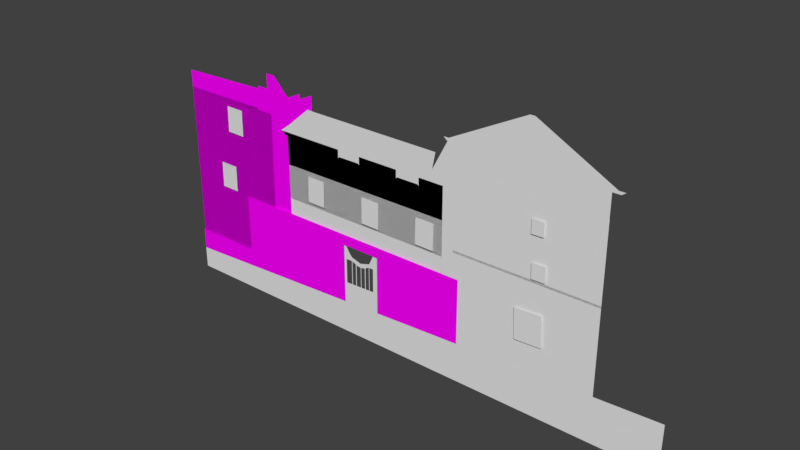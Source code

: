 # Source: buildings014.blend  (saved by Blender 2.79.0; exported with 4.5.12 LTS)
import bpy
from mathutils import Matrix  # noqa: F401  (used for matrix-valued properties, if any)

bpy.ops.wm.read_factory_settings(use_empty=True)
scene = bpy.context.scene
scene.name = 'Scene'

# ---- collections
col_collection_1 = bpy.data.collections.new('Collection 1'); scene.collection.children.link(col_collection_1)

# ---- images (referenced by path relative to the original .blend; pixels are not part of the script)
import os
ASSET_DIR = os.environ.get("B2B_ASSET_DIR", "")  # directory of the original .blend (textures are referenced by path, not embedded)
HERE = os.path.dirname(os.path.abspath(__file__))  # packed textures are extracted next to this script under _unpacked/

def load_image(name, relpath, width, height, colorspace="sRGB"):
    """Load a texture the original file referenced (path relative to the .blend, or extracted next to this script)."""
    p = next((c for c in (os.path.join(HERE, relpath), os.path.join(ASSET_DIR, relpath)) if relpath and os.path.exists(c)), "")
    if p:
        img = bpy.data.images.load(p, check_existing=True)
        img.name = name
    else:  # same state as the original file: an image datablock whose file is absent (Cycles renders it pink)
        img = bpy.data.images.new(name, width, height)
        img.source = "FILE"
        img.filepath = "//" + (relpath or name)
    img.colorspace_settings.name = colorspace
    return img
img_buildings011_textured_png = load_image('buildings011_textured.png', 'buildings011_textured.png', 1024, 1024, 'sRGB')
img_front_gate_tex03_png = load_image('Front_Gate_TEX03.png', 'Front_Gate_TEX03.png', 1024, 1024, 'sRGB')

# ---- materials (node trees are filled in below, after node groups)
mat_material_001 = bpy.data.materials.new('Material.001')
mat_material_001.alpha_threshold = 0.0
mat_material_001.roughness = 0.5
mat_building1textured = bpy.data.materials.new('Building1textured')
mat_building1textured.alpha_threshold = 0.0
mat_building1textured.roughness = 0.5
mat_front_gate_tex001 = bpy.data.materials.new('Front_Gate_TEX001')
mat_front_gate_tex001.alpha_threshold = 0.0
mat_front_gate_tex001.roughness = 0.5

# ---- material node trees
mat_material_001.use_nodes = True; mat_material_001.node_tree.nodes.clear()
_N = mat_material_001.node_tree.nodes; _L = mat_material_001.node_tree.links
n0 = _N.new('ShaderNodeOutputMaterial'); n0.name = 'Material Output'; n0.location = (300, 300)
n1 = _N.new('ShaderNodeBsdfDiffuse'); n1.name = 'Diffuse BSDF'; n1.location = (10, 300)
_L.new(n1.outputs[0], n0.inputs[0])
n0.is_active_output = True
mat_building1textured.use_nodes = True; mat_building1textured.node_tree.nodes.clear()
_N = mat_building1textured.node_tree.nodes; _L = mat_building1textured.node_tree.links
n0 = _N.new('ShaderNodeOutputMaterial'); n0.name = 'Material Output'; n0.location = (300, 300)
n1 = _N.new('ShaderNodeTexImage'); n1.name = 'Image Texture'; n1.location = (-135, 308)
n1.width = 140
n1.image = img_buildings011_textured_png
n2 = _N.new('ShaderNodeBsdfDiffuse'); n2.name = 'Diffuse BSDF'; n2.location = (108, 302)
_L.new(n2.outputs[0], n0.inputs[0])
_L.new(n1.outputs[0], n2.inputs[0])
n0.is_active_output = True
mat_front_gate_tex001.use_nodes = True; mat_front_gate_tex001.node_tree.nodes.clear()
_N = mat_front_gate_tex001.node_tree.nodes; _L = mat_front_gate_tex001.node_tree.links
n0 = _N.new('ShaderNodeTexImage'); n0.name = 'Image Texture'; n0.location = (-123, 272)
n0.width = 140
n0.image = img_front_gate_tex03_png
n1 = _N.new('ShaderNodeBsdfDiffuse'); n1.name = 'Diffuse BSDF'; n1.location = (105, 308)
n2 = _N.new('ShaderNodeOutputMaterial'); n2.name = 'Material Output'; n2.location = (300, 300)
_L.new(n0.outputs[0], n1.inputs[0])
_L.new(n1.outputs[0], n2.inputs[0])
n2.is_active_output = True

# ---- world
world_world = bpy.data.worlds.new('World'); scene.world = world_world
world_world.color = (0.05088, 0.05088, 0.05088)
world_world.use_sun_shadow = False
world_world.sun_shadow_jitter_overblur = 0.0
world_world.cycles.sampling_method = 'MANUAL'

# ---- meshes
me_plane_019 = bpy.data.meshes.new('Plane.019')
me_plane_019.from_pydata([(-1.003, -0.3739, -2.737e-08), (0.8698, -0.371, -2.75e-08), (-1.003, 0.3253, 2.949e-08), (0.8708, 1.201, -8.799e-09)], [], [(0, 1, 3, 2)])
me_plane_019.use_remesh_preserve_volume = False
me_plane_019.use_remesh_preserve_attributes = False
me_plane_019.use_mirror_vertex_groups = False
me_plane_019.update()
me_plane_018 = bpy.data.meshes.new('Plane.018')
me_plane_018.from_pydata([(0.8859, 0.9395, -2.589e-07), (-0.8702, 0.9395, -2.589e-07), (0.8859, -0.9661, -2.152e-07), (-0.8702, -1.053, -2.098e-07), (-0.7453, -1.042, -2.105e-07), (-0.4312, -1.031, -2.112e-07), (-0.2117, -1.02, -2.118e-07), (0.007825, -1.009, -2.125e-07), (0.2273, -0.9986, -2.132e-07), (0.4469, -0.9878, -2.138e-07), (0.6664, -0.977, -2.145e-07), (0.6664, 0.9395, -2.589e-07), (0.4469, 0.6395, -2.404e-07), (0.2273, 0.5952, -2.377e-07), (0.007825, 0.5472, -2.348e-07), (-0.2117, 0.5952, -2.377e-07), (-0.4312, 0.6395, -2.404e-07), (-0.7453, 0.9395, -2.589e-07), (0.8859, 0.531, -2.462e-07), (-0.8702, 0.5163, -2.453e-07), (-0.7453, 0.5181, -2.454e-07), (-0.4312, 0.52, -2.456e-07), (-0.2117, 0.441, -2.407e-07), (0.007825, 0.4102, -2.388e-07), (0.2273, 0.4447, -2.409e-07), (0.4469, 0.5273, -2.46e-07), (0.6664, 0.5292, -2.461e-07), (-0.8702, -0.2692, -2.291e-07), (0.8859, -0.2167, -2.323e-07), (-0.7453, -0.2626, -2.295e-07), (-0.4312, -0.2561, -2.299e-07), (-0.2117, -0.2495, -2.303e-07), (0.007825, -0.2429, -2.307e-07), (0.2273, -0.2364, -2.311e-07), (0.4469, -0.2298, -2.315e-07), (0.6664, -0.2232, -2.319e-07), (0.8859, 0.7671, -2.535e-07), (-0.7453, 0.7617, -2.532e-07), (-0.4312, 0.5932, -2.428e-07), (-0.2117, 0.5497, -2.402e-07), (0.007825, 0.5024, -2.373e-07), (0.2273, 0.5513, -2.403e-07), (0.4469, 0.5963, -2.43e-07), (0.6664, 0.7663, -2.535e-07), (-0.8702, 0.7609, -2.531e-07), (-0.6031, -1.036, -2.108e-07), (-0.6031, 0.7722, -2.486e-07), (-0.6031, 0.5191, -2.455e-07), (-0.6031, -0.2593, -2.297e-07), (-0.6031, 0.6524, -2.465e-07), (0.5566, -0.9824, -2.142e-07), (0.5566, 0.7722, -2.486e-07), (0.5566, 0.5283, -2.461e-07), (0.5566, -0.2265, -2.317e-07), (0.5566, 0.6563, -2.467e-07), (-0.254, -1.022, -2.117e-07), (-0.254, 0.6038, -2.382e-07), (-0.254, 0.4563, -2.416e-07), (-0.254, -0.2508, -2.302e-07), (-0.254, 0.5581, -2.407e-07), (0.04107, -1.008, -2.126e-07), (0.04107, 0.5544, -2.352e-07), (0.04107, 0.4154, -2.391e-07), (0.04107, -0.2419, -2.308e-07), (0.04107, 0.5098, -2.377e-07), (0.2708, -0.9965, -2.133e-07), (0.2708, 0.604, -2.382e-07), (0.2708, 0.4611, -2.419e-07), (0.2708, -0.2351, -2.312e-07), (0.2708, 0.5602, -2.408e-07), (0.4789, 0.6569, -2.415e-07), (0.4789, 0.5276, -2.46e-07), (0.4789, -0.2289, -2.316e-07), (0.4789, 0.6138, -2.441e-07), (0.4789, -0.9862, -2.139e-07), (-0.469, -1.032, -2.111e-07), (-0.469, 0.6552, -2.414e-07), (-0.469, 0.5198, -2.455e-07), (-0.469, -0.2568, -2.299e-07), (-0.469, 0.6062, -2.436e-07)], [], [(43, 36, 0, 11), (44, 37, 17, 1), (79, 38, 16, 76), (59, 39, 15, 56), (39, 40, 14, 15), (64, 41, 13, 61), (69, 42, 12, 66), (54, 43, 11, 51), (58, 31, 22, 57), (78, 30, 21, 77), (27, 29, 20, 19), (35, 28, 18, 26), (10, 2, 28, 35), (3, 4, 29, 27), (75, 5, 30, 78), (55, 6, 31, 58), (6, 7, 32, 31), (60, 8, 33, 63), (65, 9, 34, 68), (50, 10, 35, 53), (52, 26, 43, 54), (67, 25, 42, 69), (62, 24, 41, 64), (22, 23, 40, 39), (57, 22, 39, 59), (77, 21, 38, 79), (19, 20, 37, 44), (26, 18, 36, 43), (20, 47, 49, 37), (4, 45, 48, 29), (37, 49, 46, 17), (71, 52, 54, 73), (74, 50, 53, 72), (73, 54, 51, 70), (21, 57, 59, 38), (5, 55, 58, 30), (38, 59, 56, 16), (23, 62, 64, 40), (7, 60, 63, 32), (32, 63, 62, 23), (40, 64, 61, 14), (24, 67, 69, 41), (8, 65, 68, 33), (33, 68, 67, 24), (41, 69, 66, 13), (42, 73, 70, 12), (34, 72, 71, 25), (9, 74, 72, 34), (25, 71, 73, 42), (47, 77, 79, 49), (45, 75, 78, 48), (49, 79, 76, 46)])
me_plane_018.use_remesh_preserve_volume = False
me_plane_018.use_remesh_preserve_attributes = False
me_plane_018.use_mirror_vertex_groups = False
me_plane_018.update()
me_plane_017 = bpy.data.meshes.new('Plane.017')
me_plane_017.from_pydata([(0.7049, -0.9197, 9.452e-09), (2.705, -0.9197, 9.452e-09), (0.7049, 1.08, 9.452e-09), (2.705, 1.08, 9.452e-09), (1.372, -0.9197, 9.452e-09), (2.038, -0.9197, 9.452e-09), (2.038, 1.08, 9.452e-09), (1.372, 1.08, 9.452e-09), (0.7049, 0.3545, 9.452e-09), (0.7049, -0.3122, 9.452e-09), (2.705, -0.3122, 9.452e-09), (2.705, 0.3545, 9.452e-09), (1.372, -0.3122, 9.452e-09), (1.372, 0.3545, 9.452e-09), (2.038, -0.3122, 9.452e-09), (2.038, 0.3545, 9.452e-09), (0.7049, 0.3207, 6.061e-10), (0.7049, -0.2671, 2.209e-08), (2.705, -0.2671, 2.209e-08), (2.705, 0.3207, 6.061e-10), (1.372, -0.2671, 2.209e-08), (1.372, 0.3207, 6.061e-10), (2.038, -0.2671, 2.209e-08), (2.038, 0.3207, 6.061e-10), (2.096, -0.9197, 9.452e-09), (2.096, 1.08, 9.452e-09), (2.096, -0.3122, 9.452e-09), (2.096, 0.3545, 9.452e-09), (2.096, -0.2671, 2.209e-08), (2.096, 0.3207, 6.061e-10), (1.299, 1.08, 9.452e-09), (1.299, -0.9197, 9.452e-09), (1.299, -0.3122, 9.452e-09), (1.299, 0.3545, 9.452e-09), (1.299, -0.2671, 2.209e-08), (1.299, 0.3207, 6.061e-10), (2.705, 1.026, 9.452e-09), (1.372, 1.026, 9.452e-09), (2.038, 1.026, 9.452e-09), (0.7049, 1.026, 9.452e-09), (2.096, 1.026, 9.452e-09), (1.299, 1.026, 9.452e-09)], [], [(40, 36, 3, 25), (41, 37, 7, 30), (37, 38, 6, 7), (4, 5, 14, 12), (21, 23, 15, 13), (31, 4, 12, 32), (35, 21, 13, 33), (24, 1, 10, 26), (29, 19, 11, 27), (26, 10, 18, 28), (28, 18, 19, 29), (32, 12, 20, 34), (34, 20, 21, 35), (12, 14, 22, 20), (20, 22, 23, 21), (22, 28, 29, 23), (14, 26, 28, 22), (23, 29, 27, 15), (5, 24, 26, 14), (38, 40, 25, 6), (17, 34, 35, 16), (9, 32, 34, 17), (16, 35, 33, 8), (0, 31, 32, 9), (39, 41, 30, 2), (8, 33, 41, 39), (15, 27, 40, 38), (13, 15, 38, 37), (33, 13, 37, 41), (27, 11, 36, 40)])
me_plane_017.use_remesh_preserve_volume = False
me_plane_017.use_remesh_preserve_attributes = False
me_plane_017.use_mirror_vertex_groups = False
me_plane_017.update()
me_plane_016 = bpy.data.meshes.new('Plane.016')
me_plane_016.from_pydata([(0.7049, -0.9197, 9.452e-09), (2.705, -0.9197, 9.452e-09), (0.7049, 1.08, 9.452e-09), (2.705, 1.08, 9.452e-09), (1.372, -0.9197, 9.452e-09), (2.038, -0.9197, 9.452e-09), (2.038, 1.08, 9.452e-09), (1.372, 1.08, 9.452e-09), (0.7049, 0.3545, 9.452e-09), (0.7049, -0.3122, 9.452e-09), (2.705, -0.3122, 9.452e-09), (2.705, 0.3545, 9.452e-09), (1.372, -0.3122, 9.452e-09), (1.372, 0.3545, 9.452e-09), (2.038, -0.3122, 9.452e-09), (2.038, 0.3545, 9.452e-09), (0.7049, 0.3207, 6.061e-10), (0.7049, -0.2671, 2.209e-08), (2.705, -0.2671, 2.209e-08), (2.705, 0.3207, 6.061e-10), (1.372, -0.2671, 2.209e-08), (1.372, 0.3207, 6.061e-10), (2.038, -0.2671, 2.209e-08), (2.038, 0.3207, 6.061e-10), (2.096, -0.9197, 9.452e-09), (2.096, 1.08, 9.452e-09), (2.096, -0.3122, 9.452e-09), (2.096, 0.3545, 9.452e-09), (2.096, -0.2671, 2.209e-08), (2.096, 0.3207, 6.061e-10), (1.299, 1.08, 9.452e-09), (1.299, -0.9197, 9.452e-09), (1.299, -0.3122, 9.452e-09), (1.299, 0.3545, 9.452e-09), (1.299, -0.2671, 2.209e-08), (1.299, 0.3207, 6.061e-10), (2.705, 1.026, 9.452e-09), (1.372, 1.026, 9.452e-09), (2.038, 1.026, 9.452e-09), (0.7049, 1.026, 9.452e-09), (2.096, 1.026, 9.452e-09), (1.299, 1.026, 9.452e-09)], [], [(40, 36, 3, 25), (41, 37, 7, 30), (37, 38, 6, 7), (4, 5, 14, 12), (21, 23, 15, 13), (31, 4, 12, 32), (35, 21, 13, 33), (24, 1, 10, 26), (29, 19, 11, 27), (26, 10, 18, 28), (28, 18, 19, 29), (32, 12, 20, 34), (34, 20, 21, 35), (12, 14, 22, 20), (20, 22, 23, 21), (22, 28, 29, 23), (14, 26, 28, 22), (23, 29, 27, 15), (5, 24, 26, 14), (38, 40, 25, 6), (17, 34, 35, 16), (9, 32, 34, 17), (16, 35, 33, 8), (0, 31, 32, 9), (39, 41, 30, 2), (8, 33, 41, 39), (15, 27, 40, 38), (13, 15, 38, 37), (33, 13, 37, 41), (27, 11, 36, 40)])
me_plane_016.use_remesh_preserve_volume = False
me_plane_016.use_remesh_preserve_attributes = False
me_plane_016.use_mirror_vertex_groups = False
me_plane_016.update()
me_plane_015 = bpy.data.meshes.new('Plane.015')
me_plane_015.from_pydata([(-1.0, -1.0, 0.0), (1.0, -1.0, 0.0), (-1.0, 1.0, 0.0), (1.0, 1.0, 0.0), (1.089, -1.117, 5.127e-09), (1.089, 1.117, -5.127e-09), (-1.114, -1.121, 5.282e-09), (-1.114, 1.121, -5.282e-09), (1.089, 1.225, -9.834e-09), (-1.114, 1.229, -9.989e-09), (-0.01267, 1.638, -2.791e-08), (-0.208, 1.595, -2.601e-08), (0.1827, 1.593, -2.593e-08), (0.3527, 1.352, -1.539e-08), (-0.378, 1.355, -1.551e-08), (0.5053, 1.289, -1.261e-08), (-0.5053, 1.292, -1.275e-08)], [(4, 6)], [(0, 1, 3, 2), (3, 1, 4, 5), (0, 2, 7, 6), (5, 8, 15, 13, 12, 10, 11, 14, 16, 9, 7), (2, 3, 5, 7)])
me_plane_015.use_remesh_preserve_volume = False
me_plane_015.use_remesh_preserve_attributes = False
me_plane_015.use_mirror_vertex_groups = False
me_plane_015.update()
me_plane_014 = bpy.data.meshes.new('Plane.014')
me_plane_014.from_pydata([(-1.0, -1.0, 0.0), (1.0, -1.0, 0.0), (-1.0, 1.0, 0.0), (1.0, 1.0, 0.0), (1.089, -1.117, 5.127e-09), (1.089, 1.117, -5.127e-09), (-1.114, -1.121, 5.282e-09), (-1.114, 1.121, -5.282e-09), (1.089, 1.225, -9.834e-09), (-1.114, 1.229, -9.989e-09), (-0.01267, 1.638, -2.791e-08), (-0.208, 1.595, -2.601e-08), (0.1827, 1.593, -2.593e-08), (0.3527, 1.352, -1.539e-08), (-0.378, 1.355, -1.551e-08), (0.5053, 1.289, -1.261e-08), (-0.5053, 1.292, -1.275e-08)], [(4, 6)], [(0, 1, 3, 2), (3, 1, 4, 5), (0, 2, 7, 6), (5, 8, 15, 13, 12, 10, 11, 14, 16, 9, 7), (2, 3, 5, 7)])
me_plane_014.use_remesh_preserve_volume = False
me_plane_014.use_remesh_preserve_attributes = False
me_plane_014.use_mirror_vertex_groups = False
me_plane_014.update()
me_plane_013 = bpy.data.meshes.new('Plane.013')
me_plane_013.from_pydata([(0.7049, -0.9197, 9.452e-09), (2.705, -0.9197, 9.452e-09), (0.7049, 1.08, 9.452e-09), (2.705, 1.08, 9.452e-09), (1.372, -0.9197, 9.452e-09), (2.038, -0.9197, 9.452e-09), (2.038, 1.08, 9.452e-09), (1.372, 1.08, 9.452e-09), (0.7049, 0.3545, 9.452e-09), (0.7049, -0.3122, 9.452e-09), (2.705, -0.3122, 9.452e-09), (2.705, 0.3545, 9.452e-09), (1.372, -0.3122, 9.452e-09), (1.372, 0.3545, 9.452e-09), (2.038, -0.3122, 9.452e-09), (2.038, 0.3545, 9.452e-09), (0.7049, 0.3207, 6.061e-10), (0.7049, -0.2671, 2.209e-08), (2.705, -0.2671, 2.209e-08), (2.705, 0.3207, 6.061e-10), (1.372, -0.2671, 2.209e-08), (1.372, 0.3207, 6.061e-10), (2.038, -0.2671, 2.209e-08), (2.038, 0.3207, 6.061e-10), (2.096, -0.9197, 9.452e-09), (2.096, 1.08, 9.452e-09), (2.096, -0.3122, 9.452e-09), (2.096, 0.3545, 9.452e-09), (2.096, -0.2671, 2.209e-08), (2.096, 0.3207, 6.061e-10), (1.299, 1.08, 9.452e-09), (1.299, -0.9197, 9.452e-09), (1.299, -0.3122, 9.452e-09), (1.299, 0.3545, 9.452e-09), (1.299, -0.2671, 2.209e-08), (1.299, 0.3207, 6.061e-10), (2.705, 1.026, 9.452e-09), (1.372, 1.026, 9.452e-09), (2.038, 1.026, 9.452e-09), (0.7049, 1.026, 9.452e-09), (2.096, 1.026, 9.452e-09), (1.299, 1.026, 9.452e-09)], [], [(40, 36, 3, 25), (41, 37, 7, 30), (37, 38, 6, 7), (4, 5, 14, 12), (21, 23, 15, 13), (31, 4, 12, 32), (35, 21, 13, 33), (24, 1, 10, 26), (29, 19, 11, 27), (26, 10, 18, 28), (28, 18, 19, 29), (32, 12, 20, 34), (34, 20, 21, 35), (12, 14, 22, 20), (20, 22, 23, 21), (22, 28, 29, 23), (14, 26, 28, 22), (23, 29, 27, 15), (5, 24, 26, 14), (38, 40, 25, 6), (17, 34, 35, 16), (9, 32, 34, 17), (16, 35, 33, 8), (0, 31, 32, 9), (39, 41, 30, 2), (8, 33, 41, 39), (15, 27, 40, 38), (13, 15, 38, 37), (33, 13, 37, 41), (27, 11, 36, 40)])
me_plane_013.use_remesh_preserve_volume = False
me_plane_013.use_remesh_preserve_attributes = False
me_plane_013.use_mirror_vertex_groups = False
me_plane_013.update()
me_plane_012 = bpy.data.meshes.new('Plane.012')
me_plane_012.from_pydata([(0.7049, -0.9197, 9.452e-09), (2.705, -0.9197, 9.452e-09), (0.7049, 1.08, 9.452e-09), (2.705, 1.08, 9.452e-09), (1.372, -0.9197, 9.452e-09), (2.038, -0.9197, 9.452e-09), (2.038, 1.08, 9.452e-09), (1.372, 1.08, 9.452e-09), (0.7049, 0.3545, 9.452e-09), (0.7049, -0.3122, 9.452e-09), (2.705, -0.3122, 9.452e-09), (2.705, 0.3545, 9.452e-09), (1.372, -0.3122, 9.452e-09), (1.372, 0.3545, 9.452e-09), (2.038, -0.3122, 9.452e-09), (2.038, 0.3545, 9.452e-09), (0.7049, 0.3207, 6.061e-10), (0.7049, -0.2671, 2.209e-08), (2.705, -0.2671, 2.209e-08), (2.705, 0.3207, 6.061e-10), (1.372, -0.2671, 2.209e-08), (1.372, 0.3207, 6.061e-10), (2.038, -0.2671, 2.209e-08), (2.038, 0.3207, 6.061e-10), (2.096, -0.9197, 9.452e-09), (2.096, 1.08, 9.452e-09), (2.096, -0.3122, 9.452e-09), (2.096, 0.3545, 9.452e-09), (2.096, -0.2671, 2.209e-08), (2.096, 0.3207, 6.061e-10), (1.299, 1.08, 9.452e-09), (1.299, -0.9197, 9.452e-09), (1.299, -0.3122, 9.452e-09), (1.299, 0.3545, 9.452e-09), (1.299, -0.2671, 2.209e-08), (1.299, 0.3207, 6.061e-10), (2.705, 1.015, 9.452e-09), (1.372, 1.015, 9.452e-09), (2.038, 1.015, 9.452e-09), (0.7049, 1.015, 9.452e-09), (2.096, 1.015, 9.452e-09), (1.299, 1.015, 9.452e-09)], [], [(40, 36, 3, 25), (41, 37, 7, 30), (37, 38, 6, 7), (4, 5, 14, 12), (21, 23, 15, 13), (31, 4, 12, 32), (35, 21, 13, 33), (24, 1, 10, 26), (29, 19, 11, 27), (26, 10, 18, 28), (28, 18, 19, 29), (32, 12, 20, 34), (34, 20, 21, 35), (12, 14, 22, 20), (20, 22, 23, 21), (22, 28, 29, 23), (14, 26, 28, 22), (23, 29, 27, 15), (5, 24, 26, 14), (38, 40, 25, 6), (17, 34, 35, 16), (9, 32, 34, 17), (16, 35, 33, 8), (0, 31, 32, 9), (39, 41, 30, 2), (8, 33, 41, 39), (15, 27, 40, 38), (13, 15, 38, 37), (33, 13, 37, 41), (27, 11, 36, 40)])
me_plane_012.use_remesh_preserve_volume = False
me_plane_012.use_remesh_preserve_attributes = False
me_plane_012.use_mirror_vertex_groups = False
me_plane_012.update()
me_plane_011 = bpy.data.meshes.new('Plane.011')
me_plane_011.from_pydata([(0.7049, -0.9197, 9.452e-09), (2.705, -0.9197, 9.452e-09), (0.7049, 1.08, 9.452e-09), (2.705, 1.08, 9.452e-09), (1.372, -0.9197, 9.452e-09), (2.038, -0.9197, 9.452e-09), (2.038, 1.08, 9.452e-09), (1.372, 1.08, 9.452e-09), (0.7049, 0.3545, 9.452e-09), (0.7049, -0.3122, 9.452e-09), (2.705, -0.3122, 9.452e-09), (2.705, 0.3545, 9.452e-09), (1.372, -0.3122, 9.452e-09), (1.372, 0.3545, 9.452e-09), (2.038, -0.3122, 9.452e-09), (2.038, 0.3545, 9.452e-09), (0.7049, 0.3207, 6.061e-10), (0.7049, -0.2671, 2.209e-08), (2.705, -0.2671, 2.209e-08), (2.705, 0.3207, 6.061e-10), (1.372, -0.2671, 2.209e-08), (1.372, 0.3207, 6.061e-10), (2.038, -0.2671, 2.209e-08), (2.038, 0.3207, 6.061e-10), (2.096, -0.9197, 9.452e-09), (2.096, 1.08, 9.452e-09), (2.096, -0.3122, 9.452e-09), (2.096, 0.3545, 9.452e-09), (2.096, -0.2671, 2.209e-08), (2.096, 0.3207, 6.061e-10), (1.299, 1.08, 9.452e-09), (1.299, -0.9197, 9.452e-09), (1.299, -0.3122, 9.452e-09), (1.299, 0.3545, 9.452e-09), (1.299, -0.2671, 2.209e-08), (1.299, 0.3207, 6.061e-10), (2.705, 0.999, 9.452e-09), (1.372, 0.999, 9.452e-09), (2.038, 0.999, 9.452e-09), (0.7049, 0.999, 9.452e-09), (2.096, 0.999, 9.452e-09), (1.299, 0.999, 9.452e-09)], [], [(40, 36, 3, 25), (41, 37, 7, 30), (37, 38, 6, 7), (4, 5, 14, 12), (21, 23, 15, 13), (31, 4, 12, 32), (35, 21, 13, 33), (24, 1, 10, 26), (29, 19, 11, 27), (26, 10, 18, 28), (28, 18, 19, 29), (32, 12, 20, 34), (34, 20, 21, 35), (12, 14, 22, 20), (20, 22, 23, 21), (22, 28, 29, 23), (14, 26, 28, 22), (23, 29, 27, 15), (5, 24, 26, 14), (38, 40, 25, 6), (17, 34, 35, 16), (9, 32, 34, 17), (16, 35, 33, 8), (0, 31, 32, 9), (39, 41, 30, 2), (8, 33, 41, 39), (15, 27, 40, 38), (13, 15, 38, 37), (33, 13, 37, 41), (27, 11, 36, 40)])
me_plane_011.use_remesh_preserve_volume = False
me_plane_011.use_remesh_preserve_attributes = False
me_plane_011.use_mirror_vertex_groups = False
me_plane_011.update()
me_plane_010 = bpy.data.meshes.new('Plane.010')
me_plane_010.from_pydata([(0.7049, -0.9197, 9.452e-09), (2.705, -0.9197, 9.452e-09), (0.7049, 1.08, 9.452e-09), (2.705, 1.08, 9.452e-09), (1.372, -0.9197, 9.452e-09), (2.038, -0.9197, 9.452e-09), (2.038, 1.08, 9.452e-09), (1.372, 1.08, 9.452e-09), (0.7049, 0.3545, 9.452e-09), (0.7049, -0.3122, 9.452e-09), (2.705, -0.3122, 9.452e-09), (2.705, 0.3545, 9.452e-09), (1.372, -0.3122, 9.452e-09), (1.372, 0.3545, 9.452e-09), (2.038, -0.3122, 9.452e-09), (2.038, 0.3545, 9.452e-09), (0.7049, 0.3207, 6.061e-10), (0.7049, -0.2671, 2.209e-08), (2.705, -0.2671, 2.209e-08), (2.705, 0.3207, 6.061e-10), (1.372, -0.2671, 2.209e-08), (1.372, 0.3207, 6.061e-10), (2.038, -0.2671, 2.209e-08), (2.038, 0.3207, 6.061e-10), (2.096, -0.9197, 9.452e-09), (2.096, 1.08, 9.452e-09), (2.096, -0.3122, 9.452e-09), (2.096, 0.3545, 9.452e-09), (2.096, -0.2671, 2.209e-08), (2.096, 0.3207, 6.061e-10), (1.299, 1.08, 9.452e-09), (1.299, -0.9197, 9.452e-09), (1.299, -0.3122, 9.452e-09), (1.299, 0.3545, 9.452e-09), (1.299, -0.2671, 2.209e-08), (1.299, 0.3207, 6.061e-10), (2.705, 1.004, 9.452e-09), (1.372, 1.004, 9.452e-09), (2.038, 1.004, 9.452e-09), (0.7049, 1.004, 9.452e-09), (2.096, 1.004, 9.452e-09), (1.299, 1.004, 9.452e-09)], [], [(40, 36, 3, 25), (41, 37, 7, 30), (37, 38, 6, 7), (4, 5, 14, 12), (21, 23, 15, 13), (31, 4, 12, 32), (35, 21, 13, 33), (24, 1, 10, 26), (29, 19, 11, 27), (26, 10, 18, 28), (28, 18, 19, 29), (32, 12, 20, 34), (34, 20, 21, 35), (12, 14, 22, 20), (20, 22, 23, 21), (22, 28, 29, 23), (14, 26, 28, 22), (23, 29, 27, 15), (5, 24, 26, 14), (38, 40, 25, 6), (17, 34, 35, 16), (9, 32, 34, 17), (16, 35, 33, 8), (0, 31, 32, 9), (39, 41, 30, 2), (8, 33, 41, 39), (15, 27, 40, 38), (13, 15, 38, 37), (33, 13, 37, 41), (27, 11, 36, 40)])
me_plane_010.use_remesh_preserve_volume = False
me_plane_010.use_remesh_preserve_attributes = False
me_plane_010.use_mirror_vertex_groups = False
me_plane_010.update()
me_plane_009 = bpy.data.meshes.new('Plane.009')
me_plane_009.from_pydata([(-0.9401, -1.168, 4.966e-10), (1.057, -1.063, 1.004e-08), (-1.058, 1.064, -1.01e-08), (0.9394, 1.17, -5.542e-10), (-1.019, 0.3201, -6.569e-09), (-0.9793, -0.4242, -3.036e-09), (1.018, -0.3189, 6.511e-09), (0.9787, 0.4254, 2.978e-09), (-0.2743, -1.133, 3.679e-09), (0.3914, -1.098, 6.861e-09), (0.2737, 1.135, -3.736e-09), (-0.3921, 1.1, -6.919e-09), (0.3522, -0.354, 3.329e-09), (-0.3136, -0.3891, 1.463e-10), (0.3129, 0.3903, -2.039e-10), (-0.3528, 0.3552, -3.386e-09), (-0.2167, -1.13, 3.954e-09), (-0.3344, 1.103, -6.643e-09), (-0.2559, -0.3861, 4.217e-10), (-0.2952, 0.3583, -3.111e-09), (0.3344, -1.101, 6.589e-09), (0.2167, 1.132, -4.009e-09), (0.2952, -0.357, 3.056e-09), (0.2559, 0.3873, -4.764e-10), (-0.9838, -0.3383, -3.444e-09), (1.013, -0.233, 6.103e-09), (-0.3181, -0.3032, -2.613e-10), (0.3477, -0.2681, 2.921e-09), (-0.2605, -0.3002, 1.414e-11), (0.2906, -0.2711, 2.649e-09), (0.9851, 0.3038, 3.556e-09), (-0.3464, 0.2336, -2.809e-09), (0.3193, 0.2687, 3.735e-10), (-0.2888, 0.2366, -2.533e-09), (0.2623, 0.2657, 1.01e-10), (-1.012, 0.1984, -5.991e-09), (0.946, 1.046, 3.325e-11), (-1.051, 0.9406, -9.514e-09), (-0.3855, 0.9757, -6.331e-09), (0.2802, 1.011, -3.149e-09), (-0.3279, 0.9788, -6.056e-09), (0.2232, 1.008, -3.422e-09)], [], [(39, 36, 3, 10), (9, 1, 6, 12), (32, 30, 7, 14), (35, 31, 15, 4), (34, 32, 14, 23), (0, 8, 13, 5), (20, 9, 12, 22), (37, 38, 11, 2), (41, 39, 10, 21), (38, 40, 17, 11), (8, 16, 18, 13), (31, 33, 19, 15), (40, 41, 21, 17), (16, 20, 22, 18), (33, 34, 23, 19), (18, 22, 29, 28), (13, 18, 28, 26), (22, 12, 27, 29), (5, 13, 26, 24), (12, 6, 25, 27), (28, 29, 34, 33), (26, 28, 33, 31), (29, 27, 32, 34), (24, 26, 31, 35), (27, 25, 30, 32), (19, 23, 41, 40), (15, 19, 40, 38), (23, 14, 39, 41), (4, 15, 38, 37), (14, 7, 36, 39)])
me_plane_009.use_remesh_preserve_volume = False
me_plane_009.use_remesh_preserve_attributes = False
me_plane_009.use_mirror_vertex_groups = False
me_plane_009.update()
me_plane_008 = bpy.data.meshes.new('Plane.008')
me_plane_008.from_pydata([(0.9647, 0.8842, -0.4), (-1.183, 0.8449, -0.4), (1.004, -1.263, -0.4), (-1.143, -1.302, -0.4), (0.9819, -0.05526, -0.4), (-0.226, -0.07736, -0.4), (-1.165, -0.09455, -0.4), (-0.004135, -0.0733, -0.4), (0.987, -0.3359, -0.4), (-0.2209, -0.358, -0.4), (-1.16, -0.3752, -0.4), (0.0009995, -0.3539, -0.4), (0.01797, -1.281, -0.4), (0.2407, 0.8709, -0.4), (-0.2039, -1.285, -0.4), (-0.5052, 0.8573, -0.4), (-1.18, 0.6834, -0.4), (-0.01837, 0.7047, -0.4), (-0.2402, 0.7006, -0.4), (0.9676, 0.7227, -0.4), (0.9586, 1.216, -0.4), (-1.189, 1.176, -0.4), (0.2302, 1.202, -0.4), (-0.5068, 1.189, -0.4), (0.03212, 1.558, -0.4), (-0.3219, 1.552, -0.4)], [], [(12, 2, 8, 11), (9, 11, 7, 5), (10, 9, 5, 6), (11, 8, 4, 7), (14, 12, 11, 9), (17, 19, 0, 13, 15, 1, 16, 18), (3, 14, 9, 10), (23, 22, 24, 25), (6, 5, 18, 16), (5, 7, 17, 18), (7, 4, 19, 17), (15, 13, 22, 23), (1, 15, 23, 21), (13, 0, 20, 22)])
me_plane_008.use_remesh_preserve_volume = False
me_plane_008.use_remesh_preserve_attributes = False
me_plane_008.use_mirror_vertex_groups = False
me_plane_008.update()
me_plane_007 = bpy.data.meshes.new('Plane.007')
me_plane_007.from_pydata([(-0.9401, -1.168, 4.966e-10), (1.057, -1.063, 1.004e-08), (-1.058, 1.064, -1.01e-08), (0.9394, 1.17, -5.542e-10), (-1.019, 0.3201, -6.569e-09), (-0.9793, -0.4242, -3.036e-09), (1.018, -0.3189, 6.511e-09), (0.9787, 0.4254, 2.978e-09), (-0.2743, -1.133, 3.679e-09), (0.3914, -1.098, 6.861e-09), (0.2737, 1.135, -3.736e-09), (-0.3921, 1.1, -6.919e-09), (0.3522, -0.354, 3.329e-09), (-0.3136, -0.3891, 1.463e-10), (0.3129, 0.3903, -2.039e-10), (-0.3528, 0.3552, -3.386e-09), (-0.2167, -1.13, 3.954e-09), (-0.3344, 1.103, -6.643e-09), (-0.2559, -0.3861, 4.217e-10), (-0.2952, 0.3583, -3.111e-09), (0.3344, -1.101, 6.589e-09), (0.2167, 1.132, -4.009e-09), (0.2952, -0.357, 3.056e-09), (0.2559, 0.3873, -4.764e-10), (-0.9838, -0.3383, -3.444e-09), (1.013, -0.233, 6.103e-09), (-0.3181, -0.3032, -2.613e-10), (0.3477, -0.2681, 2.921e-09), (-0.2605, -0.3002, 1.414e-11), (0.2906, -0.2711, 2.649e-09), (0.9851, 0.3038, 3.556e-09), (-0.3464, 0.2336, -2.809e-09), (0.3193, 0.2687, 3.735e-10), (-0.2888, 0.2366, -2.533e-09), (0.2623, 0.2657, 1.01e-10), (-1.012, 0.1984, -5.991e-09), (0.9485, 0.9982, 2.601e-10), (-1.049, 0.8928, -9.287e-09), (-0.383, 0.928, -6.105e-09), (0.2827, 0.9631, -2.922e-09), (-0.3254, 0.931, -5.829e-09), (0.2257, 0.9601, -3.195e-09)], [], [(39, 36, 3, 10), (9, 1, 6, 12), (32, 30, 7, 14), (35, 31, 15, 4), (34, 32, 14, 23), (0, 8, 13, 5), (20, 9, 12, 22), (37, 38, 11, 2), (41, 39, 10, 21), (38, 40, 17, 11), (8, 16, 18, 13), (31, 33, 19, 15), (40, 41, 21, 17), (16, 20, 22, 18), (33, 34, 23, 19), (18, 22, 29, 28), (13, 18, 28, 26), (22, 12, 27, 29), (5, 13, 26, 24), (12, 6, 25, 27), (28, 29, 34, 33), (26, 28, 33, 31), (29, 27, 32, 34), (24, 26, 31, 35), (27, 25, 30, 32), (19, 23, 41, 40), (15, 19, 40, 38), (23, 14, 39, 41), (4, 15, 38, 37), (14, 7, 36, 39)])
me_plane_007.use_remesh_preserve_volume = False
me_plane_007.use_remesh_preserve_attributes = False
me_plane_007.use_mirror_vertex_groups = False
me_plane_007.update()
me_plane_006 = bpy.data.meshes.new('Plane.006')
me_plane_006.from_pydata([(-0.9401, -1.168, 4.966e-10), (1.057, -1.063, 1.004e-08), (-1.058, 1.064, -1.01e-08), (0.9394, 1.17, -5.542e-10), (-1.019, 0.3201, -6.569e-09), (-0.9793, -0.4242, -3.036e-09), (1.018, -0.3189, 6.511e-09), (0.9787, 0.4254, 2.978e-09), (-0.2743, -1.133, 3.679e-09), (0.3914, -1.098, 6.861e-09), (0.2737, 1.135, -3.736e-09), (-0.3921, 1.1, -6.919e-09), (0.3522, -0.354, 3.329e-09), (-0.3136, -0.3891, 1.463e-10), (0.3129, 0.3903, -2.039e-10), (-0.3528, 0.3552, -3.386e-09), (-0.2167, -1.13, 3.954e-09), (-0.3344, 1.103, -6.643e-09), (-0.2559, -0.3861, 4.217e-10), (-0.2952, 0.3583, -3.111e-09), (0.3344, -1.101, 6.589e-09), (0.2167, 1.132, -4.009e-09), (0.2952, -0.357, 3.056e-09), (0.2559, 0.3873, -4.764e-10), (-0.9838, -0.3383, -3.444e-09), (1.013, -0.233, 6.103e-09), (-0.3181, -0.3032, -2.613e-10), (0.3477, -0.2681, 2.921e-09), (-0.2605, -0.3002, 1.414e-11), (0.2906, -0.2711, 2.649e-09), (0.9851, 0.3038, 3.556e-09), (-0.3464, 0.2336, -2.809e-09), (0.3193, 0.2687, 3.735e-10), (-0.2888, 0.2366, -2.533e-09), (0.2623, 0.2657, 1.01e-10), (-1.012, 0.1984, -5.991e-09)], [], [(14, 7, 3, 10), (9, 1, 6, 12), (32, 30, 7, 14), (35, 31, 15, 4), (34, 32, 14, 23), (0, 8, 13, 5), (20, 9, 12, 22), (4, 15, 11, 2), (23, 14, 10, 21), (15, 19, 17, 11), (8, 16, 18, 13), (31, 33, 19, 15), (19, 23, 21, 17), (16, 20, 22, 18), (33, 34, 23, 19), (18, 22, 29, 28), (13, 18, 28, 26), (22, 12, 27, 29), (5, 13, 26, 24), (12, 6, 25, 27), (28, 29, 34, 33), (26, 28, 33, 31), (29, 27, 32, 34), (24, 26, 31, 35), (27, 25, 30, 32)])
me_plane_006.use_remesh_preserve_volume = False
me_plane_006.use_remesh_preserve_attributes = False
me_plane_006.use_mirror_vertex_groups = False
me_plane_006.update()
me_plane_005 = bpy.data.meshes.new('Plane.005')
me_plane_005.from_pydata([(-1.005, -0.8508, -3.675e-09), (1.0, -0.8105, -4.668e-09), (-0.037, 1.19, -4.668e-09), (0.02954, 1.19, -4.668e-09), (-1.098, -0.03611, -4.668e-09), (1.076, -0.03611, -4.668e-09), (-1.023, -0.1236, -5.767e-09), (1.001, -0.1236, -5.767e-09), (-1.171, -0.03611, -4.668e-09), (-1.129, -0.1236, -5.767e-09), (1.162, -0.03611, -4.668e-09), (1.109, -0.1236, -5.767e-09), (-1.112, -0.1236, -5.767e-09), (-1.086, -0.1236, -5.767e-09), (-1.347, -1.126, -2.156e-08), (-1.331, -1.173, -2.4e-08), (-1.174, -1.424, -4.159e-08), (-1.256, -1.425, -3.542e-08)], [], [(4, 5, 3, 2), (6, 7, 5, 4), (0, 1, 7, 6), (6, 4, 8, 9, 12, 13), (5, 7, 11, 10), (13, 12, 14, 15), (15, 17, 16, 0, 6, 13)])
me_plane_005.use_remesh_preserve_volume = False
me_plane_005.use_remesh_preserve_attributes = False
me_plane_005.use_mirror_vertex_groups = False
me_plane_005.update()
me_plane_004 = bpy.data.meshes.new('Plane.004')
me_plane_004.from_pydata([(-1.056, -1.16, 9.749e-09), (1.0, -1.029, 1.785e-09), (-1.056, 1.0, 0.0), (1.0, 1.0, 0.0), (1.0, 0.01915, -1.167e-09), (1.0, 0.04658, 2.763e-08), (-1.056, 0.01014, -6.179e-10), (-1.056, 0.03869, 2.811e-08), (-1.223, -1.174, 1.062e-08), (-1.223, -0.1303, 7.941e-09), (-1.223, -0.1017, 3.667e-08), (-1.056, 0.9833, -4.346e-09), (-1.223, 0.756, 9.504e-09), (-1.056, 0.9288, -2.755e-09), (-1.223, 0.7298, 9.373e-09), (1.0, 0.8857, -8.267e-09), (1.0, 0.94, -3.962e-09)], [(11, 16), (13, 15)], [(0, 1, 4, 5, 15, 16, 3, 2, 11, 13, 7, 6), (4, 5, 7, 6), (7, 10, 9, 6), (0, 6, 9, 8), (13, 11, 12, 14), (7, 13, 14, 10)])
me_plane_004.use_remesh_preserve_volume = False
me_plane_004.use_remesh_preserve_attributes = False
me_plane_004.use_mirror_vertex_groups = False
me_plane_004.update()
me_plane_003 = bpy.data.meshes.new('Plane.003')
me_plane_003.from_pydata([(-1.349, -0.4112, -2.35e-08), (0.949, -0.3785, -2.48e-08), (-1.028, 0.8373, 6.494e-09), (1.0, 0.7855, 8.56e-09), (-1.513, -0.9704, -1.181e-09), (1.044, -0.982, -7.166e-10), (-1.481, -0.8613, -5.533e-09), (1.026, -0.8643, -5.415e-09)], [], [(0, 1, 3, 2), (7, 6, 4, 5), (1, 0, 6, 7)])
me_plane_003.use_remesh_preserve_volume = False
me_plane_003.use_remesh_preserve_attributes = False
me_plane_003.use_mirror_vertex_groups = False
me_plane_003.update()
me_plane_002 = bpy.data.meshes.new('Plane.002')
me_plane_002.from_pydata([(-1.122, -1.05, 1.559e-09), (0.8781, -1.05, 1.559e-09), (-1.122, 1.022, -6.921e-10), (0.8781, 1.022, -6.921e-10), (-1.122, -0.6382, 4.288e-09), (0.8781, -1.05, 1.559e-09), (0.8781, -0.6382, 4.288e-09), (0.8781, -0.5679, 9.862e-09), (-1.122, -0.5679, 9.862e-09), (-1.119, 1.075, -2.339e-09), (0.8754, 1.075, -2.339e-09)], [], [(2, 3, 7, 8), (8, 7, 6, 4), (1, 5, 6, 7, 3, 2, 8, 4, 0), (2, 3, 10, 9)])
_uv = me_plane_002.uv_layers.new(name='UVMap')
_uv.uv.foreach_set('vector', [1.0, 0.0, 1.0, 0.9409, 0.5656, 0.9409, 0.5656, 3.365e-07, 0.5656, 3.365e-07, 0.5656, 0.9409, 0.5464, 0.9409, 0.5464, 3.365e-07, 0.5464, 0.0, 0.5464, 0.0, 0.5464, 0.1938, 0.5464, 0.2269, 0.5464, 0.975, 1.303e-07, 0.975, 6.513e-08, 0.2269, 6.513e-08, 0.1938, 0.0, 2.243e-07, 1.303e-07, 0.975, 0.5464, 0.975, 0.5456, 1.0, 0.0007399, 1.0])
me_plane_002.use_remesh_preserve_volume = False
me_plane_002.use_remesh_preserve_attributes = False
me_plane_002.use_mirror_vertex_groups = False
me_plane_002.update()
me_plane_002.normals_split_custom_set([tuple(v) for v in zip(*[iter([-4.641e-16, -6.637e-09, -1.0, -4.641e-16, -6.637e-09, -1.0, -4.641e-16, -6.637e-09, -1.0, -4.641e-16, -6.637e-09, -1.0, 3.471e-15, 7.928e-08, -1.0, 3.471e-15, 7.928e-08, -1.0, 3.471e-15, 7.928e-08, -1.0, 3.471e-15, 7.928e-08, -1.0, 2.678e-16, 1.086e-09, 1.0, 2.678e-16, 1.086e-09, 1.0, 2.678e-16, 1.086e-09, 1.0, 2.678e-16, 1.086e-09, 1.0, 2.088e-12, -4.777e-05, -1.0, -2.678e-16, -4.777e-05, -1.0, 2.678e-16, 1.086e-09, 1.0, 2.678e-16, 1.086e-09, 1.0, 2.678e-16, 1.086e-09, 1.0, 0.0, 3.102e-08, 1.0, 0.0, 3.102e-08, 1.0, 0.0, 3.102e-08, 1.0, 0.0, 3.102e-08, 1.0])] * 3)])
me_plane_001 = bpy.data.meshes.new('Plane.001')
me_plane_001.from_pydata([(-1.0, -1.0, 0.0), (2.336, -1.0, 0.0), (-1.0, 1.462, -2.447e-08), (2.423, 1.462, -2.447e-08), (1.834, 1.462, -2.447e-08), (2.425, 1.768, -2.019e-08), (1.941, 1.792, -3.324e-08), (2.423, 1.787, -1.803e-08), (1.941, 1.773, -3.541e-08), (2.625, 1.671, -3.084e-08), (2.64, 1.689, -2.882e-08), (2.615, 1.7, -2.763e-08), (2.615, 2.003, -4.369e-08), (2.309, 2.003, -4.369e-08), (2.307, 1.788, -2.109e-08), (2.309, 1.988, -3.726e-08), (2.615, 1.986, -4.277e-08), (3.137, 1.753, -3.043e-08), (3.137, 1.738, -2.967e-08), (3.62, 1.858, -3.601e-08), (3.62, 1.844, -3.524e-08), (3.62, 1.529, -1.858e-08), (2.922, 1.294, -4.44e-08), (2.921, 1.202, -5.45e-08), (2.983, 1.202, -5.45e-08), (3.06, 1.202, -5.45e-08), (2.983, 0.00155, 9.094e-09), (3.06, 0.00155, 9.094e-09), (3.596, 1.521, -1.947e-08), (3.595, 1.838, -3.495e-08), (3.62, 1.788, -3.231e-08), (3.62, 1.776, -3.165e-08), (3.62, 1.788, -3.231e-08), (3.62, 1.776, -3.165e-08), (4.06, 1.881, -3.11e-08), (4.059, 1.869, -3.035e-08), (4.075, 1.881, -3.11e-08), (4.075, 1.869, -3.035e-08), (4.059, 1.651, -1.882e-08), (4.075, 1.643, -1.84e-08), (2.922, 1.283, -5.133e-08), (3.646, 1.521, -3.276e-08), (2.931, 1.202, -5.45e-08), (2.932, 1.286, -5.106e-08), (3.619, 1.513, -3.345e-08), (2.93, 1.297, -4.407e-08), (3.595, 1.852, -3.571e-08), (2.604, 1.681, -2.973e-08), (2.931, 1.205, -5.072e-08), (2.983, 1.206, -5.469e-08), (3.06, 1.206, -5.469e-08), (2.385, 0.002424, -1.284e-10), (2.409, 1.202, -3.717e-08), (2.417, 1.291, -2.868e-08), (1.929, 1.739, -3.423e-08), (1.933, 1.751, -3.464e-08), (-1.0, 1.715, -3.787e-08), (-1.0, 1.702, -3.717e-08), (-1.0, 1.407, -7.456e-08), (2.42, 1.435, -2.966e-08), (1.838, 1.433, -3.541e-08)], [(28, 44), (43, 45), (29, 46)], [(0, 1, 51, 52, 53, 59, 3, 4, 2, 58), (4, 3, 5, 8, 55, 54), (8, 5, 7, 14, 6), (7, 5, 47, 9, 10, 11), (7, 11, 16, 15, 14), (13, 15, 16, 12), (12, 16, 18, 17), (17, 18, 29, 20, 19, 46), (24, 26, 27, 25), (21, 31, 30, 20, 29, 28), (30, 31, 33, 32), (32, 33, 35, 34), (34, 35, 37, 36), (37, 35, 38, 39), (39, 38, 21, 41), (21, 28, 45, 22, 40, 43, 44, 41), (21, 38, 35, 33, 31), (23, 42, 48, 43, 40), (42, 23, 52, 51, 26, 24), (24, 25, 50, 49, 48, 42), (40, 22, 53, 52, 23), (11, 47, 9, 10), (47, 5, 3, 59, 53, 22, 45, 28, 29, 18, 16, 11), (56, 57, 54, 55), (4, 2, 58, 60), (60, 58, 0, 1, 51, 52, 53, 59), (4, 54, 57, 2)])
me_plane_001.polygons.foreach_set('material_index', [1, 1, 1, 1, 1, 1, 1, 1, 1, 1, 1, 1, 1, 1, 1, 1, 1, 1, 1, 1, 1, 1, 1, 1, 1, 1, 1])
_uv = me_plane_001.uv_layers.new(name='UVMap')
_uv.uv.foreach_set('vector', [1.0, 1.0, 0.3427, 1.0, 0.3331, 0.6662, 0.3283, 0.2668, 0.3267, 0.237, 0.3262, 0.1892, 0.3256, 0.1802, 0.4415, 0.1802, 1.0, 0.1802, 1.0, 0.1983, 0.4415, 0.1802, 0.3256, 0.1802, 0.3252, 0.07839, 0.4206, 0.07668, 0.422, 0.08388, 0.4228, 0.08784, 0.4206, 0.07668, 0.3252, 0.07839, 0.3256, 0.07182, 0.3485, 0.07148, 0.4206, 0.07012, 0.3256, 0.07182, 0.3252, 0.07839, 0.2899, 0.1073, 0.2858, 0.1107, 0.2828, 0.1045, 0.2877, 0.1009, 0.3256, 0.07182, 0.2877, 0.1009, 0.2877, 0.005771, 0.348, 0.005106, 0.3485, 0.07148, 0.3479, 2.98e-08, 0.348, 0.005106, 0.2877, 0.005771, 0.2877, 2.98e-08, 0.2877, 2.98e-08, 0.2877, 0.005771, 0.1849, 0.08811, 0.1849, 0.08333, 0.1849, 0.08333, 0.1849, 0.08811, 0.0947, 0.05491, 0.08969, 0.05306, 0.08969, 0.04827, 0.09469, 0.05012, 0.2152, 0.2667, 0.2152, 0.6665, 0.2001, 0.6665, 0.2001, 0.2667, 0.08969, 0.1578, 0.08969, 0.07568, 0.08969, 0.07148, 0.08969, 0.05306, 0.0947, 0.05491, 0.09444, 0.1605, 0.0, 1.0, 0.0, 1.0, 0.0, 1.0, 0.0, 1.0, 0.08969, 0.07148, 0.08969, 0.07568, 0.003173, 0.04463, 0.003131, 0.04069, 0.003131, 0.04069, 0.003173, 0.04463, 4.172e-05, 0.04463, 0.0, 0.04069, 4.172e-05, 0.04463, 0.003173, 0.04463, 0.003173, 0.1171, 4.172e-05, 0.1197, 4.172e-05, 0.1197, 0.003173, 0.1171, 0.08969, 0.1578, 0.08458, 0.1603, 0.08969, 0.1578, 0.09444, 0.1605, 0.2256, 0.2351, 0.2273, 0.2361, 0.2273, 0.2397, 0.2253, 0.2386, 0.08993, 0.1633, 0.08458, 0.1603, 0.08969, 0.1578, 0.003173, 0.1171, 0.003173, 0.04463, 0.08969, 0.07568, 0.08969, 0.07568, 0.2275, 0.2667, 0.2255, 0.2667, 0.2255, 0.2656, 0.2253, 0.2386, 0.2273, 0.2397, 0.2255, 0.2667, 0.2275, 0.2667, 0.3283, 0.2668, 0.3331, 0.6662, 0.2152, 0.6665, 0.2152, 0.2667, 0.2152, 0.2667, 0.2001, 0.2667, 0.2001, 0.2655, 0.2152, 0.2655, 0.2255, 0.2656, 0.2255, 0.2667, 0.2273, 0.2397, 0.2273, 0.2361, 0.3267, 0.237, 0.3283, 0.2668, 0.2275, 0.2667, 0.2877, 0.1009, 0.2899, 0.1073, 0.2858, 0.1107, 0.2828, 0.1045, 0.2899, 0.1073, 0.3252, 0.07839, 0.3256, 0.1802, 0.3262, 0.1892, 0.3267, 0.237, 0.2273, 0.2361, 0.2256, 0.2351, 0.09444, 0.1605, 0.0947, 0.05491, 0.1849, 0.08811, 0.2877, 0.005771, 0.2877, 0.1009, 1.0, 0.09592, 1.0, 0.1003, 0.4228, 0.08784, 0.422, 0.08388, 0.4415, 0.1802, 1.0, 0.1802, 1.0, 0.1983, 0.4408, 0.1897, 0.4408, 0.1897, 1.0, 0.1983, 1.0, 1.0, 0.3427, 1.0, 0.3331, 0.6662, 0.3283, 0.2668, 0.3267, 0.237, 0.3262, 0.1892, 0.4415, 0.1802, 0.4228, 0.08784, 1.0, 0.1003, 1.0, 0.1802])
me_plane_001.materials.append(mat_material_001)
me_plane_001.materials.append(mat_building1textured)
me_plane_001.use_remesh_preserve_volume = False
me_plane_001.use_remesh_preserve_attributes = False
me_plane_001.use_mirror_vertex_groups = False
me_plane_001.update()
me_plane = bpy.data.meshes.new('Plane')
me_plane.from_pydata([(6.487, -0.8129, -2.083e-08), (5.217, -0.8129, -2.083e-08), (9.323, 0.05103, 2.083e-08), (1.237, 0.05103, 2.083e-08), (9.323, -0.8129, -2.083e-08), (1.237, -0.8129, -2.083e-08), (5.217, 0.05103, 2.083e-08), (6.493, 0.05103, 2.083e-08), (6.49, -0.1038, -1.468e-08), (5.217, -0.1014, -1.481e-08), (6.487, -0.9919, -1.135e-08), (9.323, -0.9365, -1.428e-08), (5.217, -1.034, -9.133e-09), (1.237, -1.108, -5.204e-09), (-0.9876, -0.8129, -2.083e-08), (-0.9876, -1.136, -3.707e-09), (9.323, 0.006556, -2.053e-08), (1.237, 0.02127, -2.131e-08), (5.217, 0.00672, 1.318e-09), (6.491, 0.003041, 1.513e-09)], [(16, 19), (18, 19), (17, 18)], [(2, 7, 19, 8, 0, 4, 16), (9, 8, 19, 7, 6, 18), (5, 1, 9, 18, 6, 3, 17), (4, 0, 10, 11), (1, 5, 13, 12), (13, 5, 14, 15)])
_uv = me_plane.uv_layers.new(name='UVMap')
_uv.uv.foreach_set('vector', [1.0, 0.1142, 0.6906, 0.1142, 0.6905, 0.1088, 0.6903, 0.09709, 0.6899, 0.01959, 0.9999, 0.01924, 1.0, 0.1088, 0.5492, 0.098, 0.6903, 0.09709, 0.6905, 0.1088, 0.6906, 0.1142, 0.5491, 0.1139, 0.5491, 0.1085, 0.1971, 0.03191, 0.5498, 0.03496, 0.5492, 0.098, 0.5491, 0.1085, 0.5491, 0.1139, 0.1965, 0.112, 0.1965, 0.1058, 0.9999, 0.01924, 0.6899, 0.01959, 0.6899, 3.379e-05, 0.9998, 0.005729, 0.5498, 0.03496, 0.1971, 0.03191, 0.1974, 0.00578, 0.5499, 0.0154, 0.1974, 0.00578, 0.1971, 0.03191, 3.379e-05, 0.0302, 0.0002814, 0.001573])
me_plane.materials.append(mat_front_gate_tex001)
me_plane.use_remesh_preserve_volume = False
me_plane.use_remesh_preserve_attributes = False
me_plane.use_mirror_vertex_groups = False
me_plane.update()

# ---- objects
ob_plane_013 = bpy.data.objects.new('Plane.013', me_plane_019)
ob_plane_012 = bpy.data.objects.new('Plane.012', me_plane_018)
ob_plane_011 = bpy.data.objects.new('Plane.011', me_plane_017)
ob_plane_010 = bpy.data.objects.new('Plane.010', me_plane_016)
ob_plane_009 = bpy.data.objects.new('Plane.009', me_plane_015)
ob_plane_008 = bpy.data.objects.new('Plane.008', me_plane_014)
ob_plane_007 = bpy.data.objects.new('Plane.007', me_plane_013)
ob_plane_006 = bpy.data.objects.new('Plane.006', me_plane_012)
ob_plane_005 = bpy.data.objects.new('Plane.005', me_plane_011)
ob_plane_004 = bpy.data.objects.new('Plane.004', me_plane_010)
ob_plane_003 = bpy.data.objects.new('Plane.003', me_plane_009)
ob_plane_002 = bpy.data.objects.new('Plane.002', me_plane_008)
ob_plane_001 = bpy.data.objects.new('Plane.001', me_plane_007)
ob_plane = bpy.data.objects.new('Plane', me_plane_006)
ob_right_roof = bpy.data.objects.new('right_roof', me_plane_005)
ob_right_building = bpy.data.objects.new('right_building', me_plane_004)
ob_middle_roof = bpy.data.objects.new('middle_roof', me_plane_003)
ob_middle_building = bpy.data.objects.new('middle_building', me_plane_002)
ob_building001_left = bpy.data.objects.new('Building001_Left', me_plane_001)
ob_gate_building = bpy.data.objects.new('Gate_Building', me_plane)

# ---- transforms, parenting, visibility, modifiers, constraints
ob_plane_013.location = (-0.4766, 1.501e-07, -0.3499)
ob_plane_013.rotation_euler = (1.571, -0.0, 0.0)
ob_plane_013.scale = (5.0, 0.5542, 0.5542)
ob_plane_013.lineart.crease_threshold = 0.0
ob_plane_012.location = (-1.639, -5.358e-08, 0.5447)
ob_plane_012.rotation_euler = (1.571, -0.0, 0.0)
ob_plane_012.scale = (0.4001, 0.5622, 0.4001)
ob_plane_012.lineart.crease_threshold = 0.0
ob_plane_011.location = (-4.964, 8.641e-06, 1.501)
ob_plane_011.rotation_euler = (1.571, 0.01282, 1.722e-09)
ob_plane_011.scale = (0.1747, 0.2348, 0.1747)
ob_plane_011.lineart.crease_threshold = 0.0
ob_plane_010.location = (-4.723, 8.491e-06, 2.594)
ob_plane_010.rotation_euler = (1.571, 0.01282, 1.722e-09)
ob_plane_010.scale = (0.1747, 0.2348, 0.1747)
ob_plane_010.lineart.crease_threshold = 0.0
ob_plane_009.location = (-1.847, 8.494e-06, 2.819)
ob_plane_009.rotation_euler = (1.571, -0.0, 0.0)
ob_plane_009.scale = (0.1993, 0.1993, 0.1993)
ob_plane_009.lineart.crease_threshold = 0.0
ob_plane_008.location = (-0.6635, 8.494e-06, 2.819)
ob_plane_008.rotation_euler = (1.571, -0.0, 0.0)
ob_plane_008.scale = (0.1993, 0.1993, 0.1993)
ob_plane_008.lineart.crease_threshold = 0.0
ob_plane_007.location = (-2.876, 8.593e-06, 1.834)
ob_plane_007.rotation_euler = (1.571, 0.01282, 1.722e-09)
ob_plane_007.scale = (0.1747, 0.2348, 0.1747)
ob_plane_007.lineart.crease_threshold = 0.0
ob_plane_006.location = (-1.718, 8.595e-06, 1.815)
ob_plane_006.rotation_euler = (1.571, 0.01282, 1.722e-09)
ob_plane_006.scale = (0.1747, 0.2348, 0.1747)
ob_plane_006.lineart.crease_threshold = 0.0
ob_plane_005.location = (-0.6291, 8.595e-06, 1.815)
ob_plane_005.rotation_euler = (1.571, 0.01282, 1.722e-09)
ob_plane_005.scale = (0.1747, 0.2348, 0.1747)
ob_plane_005.lineart.crease_threshold = 0.0
ob_plane_004.location = (1.188, 8.374e-06, 3.496)
ob_plane_004.rotation_euler = (1.571, -0.0, 0.0)
ob_plane_004.scale = (0.1747, 0.2348, 0.1747)
ob_plane_004.lineart.crease_threshold = 0.0
ob_plane_003.location = (1.689, -0.03451, 2.611)
ob_plane_003.rotation_euler = (1.571, 0.02632, 3.537e-09)
ob_plane_003.scale = (0.1061, 0.1061, 0.1061)
ob_plane_003.lineart.crease_threshold = 0.0
ob_plane_002.location = (0.846, -0.03451, 2.611)
ob_plane_002.rotation_euler = (1.571, 0.0183, 2.458e-09)
ob_plane_002.scale = (0.08631, 0.08631, 0.08631)
ob_plane_002.lineart.crease_threshold = 0.0
ob_plane_001.location = (1.742, -0.03451, 1.92)
ob_plane_001.rotation_euler = (1.571, 0.02632, 3.537e-09)
ob_plane_001.scale = (0.119, 0.119, 0.119)
ob_plane_001.lineart.crease_threshold = 0.0
ob_plane.location = (1.619, -0.03451, 0.9671)
ob_plane.rotation_euler = (1.571, -0.0, 0.0)
ob_plane.scale = (0.2399, 0.2399, 0.2399)
ob_plane.lineart.crease_threshold = 0.0
ob_right_roof.location = (1.485, -1.623e-05, 3.539)
ob_right_roof.rotation_euler = (1.571, -0.0, 0.0)
ob_right_roof.scale = (1.263, 0.5635, 1.0)
ob_right_roof.lineart.crease_threshold = 0.0
ob_right_building.location = (1.517, -1.595e-05, 1.69)
ob_right_building.rotation_euler = (1.571, -0.0, 0.0)
ob_right_building.scale = (1.234, 1.394, 1.0)
ob_right_building.lineart.crease_threshold = 0.0
ob_middle_roof.location = (-1.405, -1.572e-05, 3.012)
ob_middle_roof.rotation_euler = (1.571, -0.0, 0.0)
ob_middle_roof.scale = (1.266, 0.2791, 0.3057)
ob_middle_roof.lineart.crease_threshold = 0.0
ob_middle_building.location = (-1.453, 0.04767, 1.98)
ob_middle_building.rotation_euler = (1.571, -0.0, 0.0)
ob_middle_building.scale = (1.668, 0.7097, 1.0)
ob_middle_building.lineart.crease_threshold = 0.0
ob_building001_left.location = (-4.933, 0.0301, 1.206)
ob_building001_left.rotation_euler = (1.571, -0.0, 0.0)
ob_building001_left.scale = (0.5637, 1.212, 1.0)
ob_building001_left.lineart.crease_threshold = 0.0
ob_gate_building.location = (-4.933, 0.0, 1.206)
ob_gate_building.rotation_euler = (1.571, -0.0, 0.0)
ob_gate_building.scale = (0.5637, 1.212, 1.0)
ob_gate_building.lineart.crease_threshold = 0.0

# ---- collection membership
col_collection_1.objects.link(ob_plane_013)
col_collection_1.objects.link(ob_plane_012)
col_collection_1.objects.link(ob_plane_011)
col_collection_1.objects.link(ob_plane_010)
col_collection_1.objects.link(ob_plane_009)
col_collection_1.objects.link(ob_plane_008)
col_collection_1.objects.link(ob_plane_007)
col_collection_1.objects.link(ob_plane_006)
col_collection_1.objects.link(ob_plane_005)
col_collection_1.objects.link(ob_plane_004)
col_collection_1.objects.link(ob_plane_003)
col_collection_1.objects.link(ob_plane_002)
col_collection_1.objects.link(ob_plane_001)
col_collection_1.objects.link(ob_plane)
col_collection_1.objects.link(ob_right_roof)
col_collection_1.objects.link(ob_right_building)
col_collection_1.objects.link(ob_middle_roof)
col_collection_1.objects.link(ob_middle_building)
col_collection_1.objects.link(ob_building001_left)
col_collection_1.objects.link(ob_gate_building)

# ---- scene / render settings (as saved in the file)
scene.frame_start = 1; scene.frame_end = 250; scene.frame_set(1)
scene.render.engine = 'CYCLES'
scene.render.resolution_percentage = 50
scene.render.dither_intensity = 0.0
scene.cycles.use_denoising = False
scene.cycles.samples = 128
scene.cycles.sampling_pattern = 'TABULATED_SOBOL'
scene.cycles.use_adaptive_sampling = False
scene.cycles.use_light_tree = False
scene.cycles.blur_glossy = 0.0
scene.cycles.sample_clamp_indirect = 0.0
scene.view_settings.view_transform = 'Standard'
bpy.context.view_layer.update()

# ---- added for rendering (the .blend has no active camera and no usable light): camera, sun
cam_auto = bpy.data.cameras.new('AutoCamera')
cam_auto.lens = 50.0
cam_auto.sensor_width = 36.0
cam_auto.clip_end = 1000.0
ob_auto_camera = bpy.data.objects.new('AutoCamera', cam_auto)
scene.collection.objects.link(ob_auto_camera)
ob_auto_camera.location = (8.91982, -11.6695, 9.6101)
ob_auto_camera.rotation_euler = (1.09748, -7.21219e-08, 0.694738)
scene.camera = ob_auto_camera
light_auto_sun = bpy.data.lights.new('AutoSun', 'SUN')
light_auto_sun.energy = 3.0
light_auto_sun.angle = 0.0523599
ob_auto_sun = bpy.data.objects.new('AutoSun', light_auto_sun)
scene.collection.objects.link(ob_auto_sun)
ob_auto_sun.rotation_euler = (0.872665, 0.174533, 0.523599)
bpy.context.view_layer.update()
